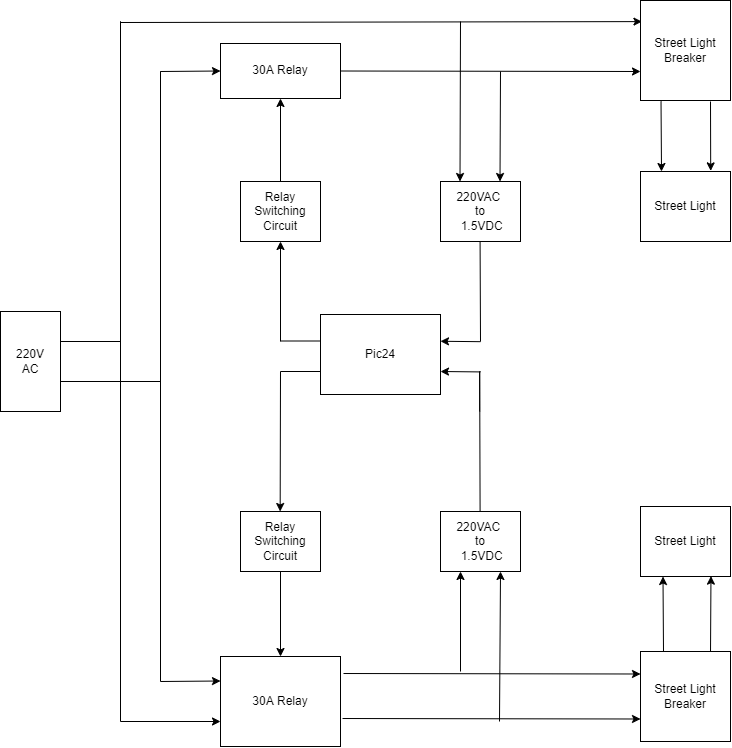

The diagram above was exported from draw.io. Its source (the exported page's mxGraphModel, read from the mxfile embedded in the PNG):
<mxGraphModel dx="1346" dy="831" grid="1" gridSize="10" guides="1" tooltips="1" connect="1" arrows="1" fold="1" page="1" pageScale="1" pageWidth="850" pageHeight="1100" math="0" shadow="0">
  <root>
    <mxCell id="0" />
    <mxCell id="1" parent="0" />
    <mxCell id="559wAzYaGTi_ToNOGn83-1" value="220V&lt;br&gt;AC" style="rounded=0;whiteSpace=wrap;html=1;" parent="1" vertex="1">
      <mxGeometry x="40" y="330" width="60" height="100" as="geometry" />
    </mxCell>
    <mxCell id="559wAzYaGTi_ToNOGn83-2" value="30A Relay" style="rounded=0;whiteSpace=wrap;html=1;" parent="1" vertex="1">
      <mxGeometry x="260" y="62" width="120" height="55" as="geometry" />
    </mxCell>
    <mxCell id="559wAzYaGTi_ToNOGn83-3" value="Street Light" style="rounded=0;whiteSpace=wrap;html=1;" parent="1" vertex="1">
      <mxGeometry x="680" y="190" width="90" height="70" as="geometry" />
    </mxCell>
    <mxCell id="559wAzYaGTi_ToNOGn83-4" value="&lt;span&gt;Street Light Breaker&lt;/span&gt;" style="rounded=0;whiteSpace=wrap;html=1;" parent="1" vertex="1">
      <mxGeometry x="680" y="19" width="90" height="100" as="geometry" />
    </mxCell>
    <mxCell id="559wAzYaGTi_ToNOGn83-5" value="220VAC &lt;br&gt;to&lt;br&gt;&amp;nbsp;1.5VDC" style="rounded=0;whiteSpace=wrap;html=1;" parent="1" vertex="1">
      <mxGeometry x="480" y="200" width="80" height="60" as="geometry" />
    </mxCell>
    <mxCell id="559wAzYaGTi_ToNOGn83-6" value="Relay Switching Circuit" style="rounded=0;whiteSpace=wrap;html=1;" parent="1" vertex="1">
      <mxGeometry x="280" y="200" width="80" height="60" as="geometry" />
    </mxCell>
    <mxCell id="559wAzYaGTi_ToNOGn83-8" value="" style="endArrow=classic;html=1;rounded=0;entryX=0;entryY=0.5;entryDx=0;entryDy=0;" parent="1" target="559wAzYaGTi_ToNOGn83-2" edge="1">
      <mxGeometry width="50" height="50" relative="1" as="geometry">
        <mxPoint x="200" y="90" as="sourcePoint" />
        <mxPoint x="260" y="110" as="targetPoint" />
      </mxGeometry>
    </mxCell>
    <mxCell id="559wAzYaGTi_ToNOGn83-9" value="" style="endArrow=classic;html=1;rounded=0;entryX=0.016;entryY=0.211;entryDx=0;entryDy=0;entryPerimeter=0;" parent="1" target="559wAzYaGTi_ToNOGn83-4" edge="1">
      <mxGeometry width="50" height="50" relative="1" as="geometry">
        <mxPoint x="160" y="41" as="sourcePoint" />
        <mxPoint x="676.04" y="41" as="targetPoint" />
      </mxGeometry>
    </mxCell>
    <mxCell id="559wAzYaGTi_ToNOGn83-10" value="" style="endArrow=classic;html=1;rounded=0;exitX=1;exitY=0.5;exitDx=0;exitDy=0;" parent="1" source="559wAzYaGTi_ToNOGn83-2" edge="1">
      <mxGeometry width="50" height="50" relative="1" as="geometry">
        <mxPoint x="425" y="106.25" as="sourcePoint" />
        <mxPoint x="680" y="90" as="targetPoint" />
      </mxGeometry>
    </mxCell>
    <mxCell id="559wAzYaGTi_ToNOGn83-11" value="" style="endArrow=classic;html=1;rounded=0;" parent="1" edge="1">
      <mxGeometry width="50" height="50" relative="1" as="geometry">
        <mxPoint x="540" y="90" as="sourcePoint" />
        <mxPoint x="539.5" y="200" as="targetPoint" />
      </mxGeometry>
    </mxCell>
    <mxCell id="559wAzYaGTi_ToNOGn83-12" value="" style="endArrow=classic;html=1;rounded=0;" parent="1" edge="1">
      <mxGeometry width="50" height="50" relative="1" as="geometry">
        <mxPoint x="500" y="40" as="sourcePoint" />
        <mxPoint x="499.5" y="200" as="targetPoint" />
      </mxGeometry>
    </mxCell>
    <mxCell id="559wAzYaGTi_ToNOGn83-13" value="" style="endArrow=classic;html=1;rounded=0;entryX=0.78;entryY=-0.009;entryDx=0;entryDy=0;entryPerimeter=0;" parent="1" target="559wAzYaGTi_ToNOGn83-3" edge="1">
      <mxGeometry width="50" height="50" relative="1" as="geometry">
        <mxPoint x="750" y="120" as="sourcePoint" />
        <mxPoint x="751" y="190" as="targetPoint" />
      </mxGeometry>
    </mxCell>
    <mxCell id="559wAzYaGTi_ToNOGn83-14" value="" style="endArrow=classic;html=1;rounded=0;exitX=0.228;exitY=1.007;exitDx=0;exitDy=0;exitPerimeter=0;" parent="1" source="559wAzYaGTi_ToNOGn83-4" edge="1">
      <mxGeometry width="50" height="50" relative="1" as="geometry">
        <mxPoint x="702.5" y="119" as="sourcePoint" />
        <mxPoint x="701" y="190" as="targetPoint" />
      </mxGeometry>
    </mxCell>
    <mxCell id="559wAzYaGTi_ToNOGn83-16" value="" style="endArrow=classic;html=1;rounded=0;entryX=0.5;entryY=1;entryDx=0;entryDy=0;" parent="1" edge="1" target="559wAzYaGTi_ToNOGn83-2">
      <mxGeometry width="50" height="50" relative="1" as="geometry">
        <mxPoint x="320" y="200" as="sourcePoint" />
        <mxPoint x="319.83" y="135" as="targetPoint" />
      </mxGeometry>
    </mxCell>
    <mxCell id="559wAzYaGTi_ToNOGn83-19" value="Pic24" style="rounded=0;whiteSpace=wrap;html=1;" parent="1" vertex="1">
      <mxGeometry x="360" y="333" width="120" height="80" as="geometry" />
    </mxCell>
    <mxCell id="559wAzYaGTi_ToNOGn83-21" value="" style="endArrow=none;html=1;rounded=0;" parent="1" edge="1">
      <mxGeometry width="50" height="50" relative="1" as="geometry">
        <mxPoint x="320" y="359.49999999999994" as="sourcePoint" />
        <mxPoint x="360" y="359.49999999999994" as="targetPoint" />
      </mxGeometry>
    </mxCell>
    <mxCell id="559wAzYaGTi_ToNOGn83-22" value="" style="endArrow=classic;html=1;rounded=0;entryX=0.5;entryY=1;entryDx=0;entryDy=0;" parent="1" target="559wAzYaGTi_ToNOGn83-6" edge="1">
      <mxGeometry width="50" height="50" relative="1" as="geometry">
        <mxPoint x="320" y="360" as="sourcePoint" />
        <mxPoint x="319.5799999999999" y="310" as="targetPoint" />
      </mxGeometry>
    </mxCell>
    <mxCell id="559wAzYaGTi_ToNOGn83-23" value="" style="endArrow=classic;html=1;rounded=0;" parent="1" edge="1">
      <mxGeometry width="50" height="50" relative="1" as="geometry">
        <mxPoint x="520" y="360.18" as="sourcePoint" />
        <mxPoint x="480" y="359.76" as="targetPoint" />
      </mxGeometry>
    </mxCell>
    <mxCell id="559wAzYaGTi_ToNOGn83-24" value="" style="endArrow=none;html=1;rounded=0;" parent="1" edge="1">
      <mxGeometry width="50" height="50" relative="1" as="geometry">
        <mxPoint x="519.58" y="260" as="sourcePoint" />
        <mxPoint x="520" y="360" as="targetPoint" />
      </mxGeometry>
    </mxCell>
    <mxCell id="559wAzYaGTi_ToNOGn83-26" value="30A Relay" style="rounded=0;whiteSpace=wrap;html=1;" parent="1" vertex="1">
      <mxGeometry x="260" y="675" width="120" height="90" as="geometry" />
    </mxCell>
    <mxCell id="559wAzYaGTi_ToNOGn83-27" value="Street Light" style="rounded=0;whiteSpace=wrap;html=1;" parent="1" vertex="1">
      <mxGeometry x="680" y="525" width="90" height="70" as="geometry" />
    </mxCell>
    <mxCell id="559wAzYaGTi_ToNOGn83-28" value="&lt;span&gt;Street Light Breaker&lt;/span&gt;" style="rounded=0;whiteSpace=wrap;html=1;" parent="1" vertex="1">
      <mxGeometry x="680" y="670" width="90" height="90" as="geometry" />
    </mxCell>
    <mxCell id="559wAzYaGTi_ToNOGn83-29" value="220VAC &lt;br&gt;to&lt;br&gt;&amp;nbsp;1.5VDC" style="rounded=0;whiteSpace=wrap;html=1;" parent="1" vertex="1">
      <mxGeometry x="480" y="530" width="80" height="60" as="geometry" />
    </mxCell>
    <mxCell id="559wAzYaGTi_ToNOGn83-30" value="Relay Switching Circuit" style="rounded=0;whiteSpace=wrap;html=1;" parent="1" vertex="1">
      <mxGeometry x="280" y="530" width="80" height="60" as="geometry" />
    </mxCell>
    <mxCell id="559wAzYaGTi_ToNOGn83-31" value="" style="endArrow=classic;html=1;rounded=0;entryX=0;entryY=0.25;entryDx=0;entryDy=0;" parent="1" edge="1">
      <mxGeometry width="50" height="50" relative="1" as="geometry">
        <mxPoint x="200" y="700" as="sourcePoint" />
        <mxPoint x="260" y="699.5" as="targetPoint" />
      </mxGeometry>
    </mxCell>
    <mxCell id="559wAzYaGTi_ToNOGn83-32" value="" style="endArrow=classic;html=1;rounded=0;entryX=0;entryY=0.25;entryDx=0;entryDy=0;" parent="1" edge="1">
      <mxGeometry width="50" height="50" relative="1" as="geometry">
        <mxPoint x="160" y="740" as="sourcePoint" />
        <mxPoint x="259.9999999999998" y="740" as="targetPoint" />
      </mxGeometry>
    </mxCell>
    <mxCell id="559wAzYaGTi_ToNOGn83-33" value="" style="endArrow=classic;html=1;rounded=0;entryX=0;entryY=0.25;entryDx=0;entryDy=0;exitX=1.025;exitY=0.189;exitDx=0;exitDy=0;exitPerimeter=0;" parent="1" source="559wAzYaGTi_ToNOGn83-26" target="559wAzYaGTi_ToNOGn83-28" edge="1">
      <mxGeometry width="50" height="50" relative="1" as="geometry">
        <mxPoint x="425" y="693.75" as="sourcePoint" />
        <mxPoint x="545" y="693.25" as="targetPoint" />
      </mxGeometry>
    </mxCell>
    <mxCell id="559wAzYaGTi_ToNOGn83-34" value="" style="endArrow=classic;html=1;rounded=0;entryX=0;entryY=0.75;entryDx=0;entryDy=0;exitX=1.017;exitY=0.689;exitDx=0;exitDy=0;exitPerimeter=0;" parent="1" source="559wAzYaGTi_ToNOGn83-26" target="559wAzYaGTi_ToNOGn83-28" edge="1">
      <mxGeometry width="50" height="50" relative="1" as="geometry">
        <mxPoint x="425" y="736.25" as="sourcePoint" />
        <mxPoint x="545" y="735.75" as="targetPoint" />
      </mxGeometry>
    </mxCell>
    <mxCell id="559wAzYaGTi_ToNOGn83-35" value="" style="endArrow=classic;html=1;rounded=0;entryX=0.75;entryY=1;entryDx=0;entryDy=0;" parent="1" target="559wAzYaGTi_ToNOGn83-29" edge="1">
      <mxGeometry width="50" height="50" relative="1" as="geometry">
        <mxPoint x="539.0000000000002" y="740" as="sourcePoint" />
        <mxPoint x="539.5" y="830" as="targetPoint" />
      </mxGeometry>
    </mxCell>
    <mxCell id="559wAzYaGTi_ToNOGn83-36" value="" style="endArrow=classic;html=1;rounded=0;entryX=0.25;entryY=1;entryDx=0;entryDy=0;" parent="1" target="559wAzYaGTi_ToNOGn83-29" edge="1">
      <mxGeometry width="50" height="50" relative="1" as="geometry">
        <mxPoint x="499.9999999999998" y="690" as="sourcePoint" />
        <mxPoint x="499.5" y="830" as="targetPoint" />
      </mxGeometry>
    </mxCell>
    <mxCell id="559wAzYaGTi_ToNOGn83-37" value="" style="endArrow=classic;html=1;rounded=0;exitX=0.778;exitY=0;exitDx=0;exitDy=0;exitPerimeter=0;entryX=0.783;entryY=0.995;entryDx=0;entryDy=0;entryPerimeter=0;" parent="1" source="559wAzYaGTi_ToNOGn83-28" target="559wAzYaGTi_ToNOGn83-27" edge="1">
      <mxGeometry width="50" height="50" relative="1" as="geometry">
        <mxPoint x="750" y="660" as="sourcePoint" />
        <mxPoint x="750" y="600" as="targetPoint" />
      </mxGeometry>
    </mxCell>
    <mxCell id="559wAzYaGTi_ToNOGn83-38" value="" style="endArrow=classic;html=1;rounded=0;entryX=0.25;entryY=1;entryDx=0;entryDy=0;" parent="1" target="559wAzYaGTi_ToNOGn83-27" edge="1">
      <mxGeometry width="50" height="50" relative="1" as="geometry">
        <mxPoint x="703" y="670" as="sourcePoint" />
        <mxPoint x="701" y="820" as="targetPoint" />
      </mxGeometry>
    </mxCell>
    <mxCell id="559wAzYaGTi_ToNOGn83-39" value="" style="endArrow=classic;html=1;rounded=0;" parent="1" edge="1">
      <mxGeometry width="50" height="50" relative="1" as="geometry">
        <mxPoint x="320" y="390" as="sourcePoint" />
        <mxPoint x="319.65999999999997" y="530" as="targetPoint" />
      </mxGeometry>
    </mxCell>
    <mxCell id="559wAzYaGTi_ToNOGn83-40" value="" style="endArrow=classic;html=1;rounded=0;entryX=0.5;entryY=0;entryDx=0;entryDy=0;exitX=0.5;exitY=1;exitDx=0;exitDy=0;" parent="1" source="559wAzYaGTi_ToNOGn83-30" target="559wAzYaGTi_ToNOGn83-26" edge="1">
      <mxGeometry width="50" height="50" relative="1" as="geometry">
        <mxPoint x="380" y="590" as="sourcePoint" />
        <mxPoint x="319.5799999999999" y="940" as="targetPoint" />
      </mxGeometry>
    </mxCell>
    <mxCell id="559wAzYaGTi_ToNOGn83-41" value="" style="endArrow=none;html=1;rounded=0;" parent="1" edge="1">
      <mxGeometry width="50" height="50" relative="1" as="geometry">
        <mxPoint x="519.1700000000001" y="430" as="sourcePoint" />
        <mxPoint x="519.5899999999997" y="530" as="targetPoint" />
        <Array as="points">
          <mxPoint x="519.17" y="390" />
        </Array>
      </mxGeometry>
    </mxCell>
    <mxCell id="559wAzYaGTi_ToNOGn83-42" value="" style="endArrow=none;html=1;rounded=0;" parent="1" edge="1">
      <mxGeometry width="50" height="50" relative="1" as="geometry">
        <mxPoint x="320" y="390" as="sourcePoint" />
        <mxPoint x="360" y="390" as="targetPoint" />
      </mxGeometry>
    </mxCell>
    <mxCell id="559wAzYaGTi_ToNOGn83-43" value="" style="endArrow=classic;html=1;rounded=0;" parent="1" edge="1">
      <mxGeometry width="50" height="50" relative="1" as="geometry">
        <mxPoint x="520" y="390.4200000000001" as="sourcePoint" />
        <mxPoint x="480" y="389.9999999999999" as="targetPoint" />
      </mxGeometry>
    </mxCell>
    <mxCell id="559wAzYaGTi_ToNOGn83-44" value="" style="endArrow=none;html=1;rounded=0;" parent="1" edge="1">
      <mxGeometry width="50" height="50" relative="1" as="geometry">
        <mxPoint x="160.00000000000006" y="110" as="sourcePoint" />
        <mxPoint x="160" y="740" as="targetPoint" />
        <Array as="points">
          <mxPoint x="160" y="40" />
        </Array>
      </mxGeometry>
    </mxCell>
    <mxCell id="559wAzYaGTi_ToNOGn83-45" value="" style="endArrow=none;html=1;rounded=0;" parent="1" edge="1">
      <mxGeometry width="50" height="50" relative="1" as="geometry">
        <mxPoint x="200" y="149.99999999999994" as="sourcePoint" />
        <mxPoint x="200" y="700" as="targetPoint" />
        <Array as="points">
          <mxPoint x="200" y="90" />
        </Array>
      </mxGeometry>
    </mxCell>
    <mxCell id="559wAzYaGTi_ToNOGn83-46" value="" style="endArrow=none;html=1;rounded=0;" parent="1" edge="1">
      <mxGeometry width="50" height="50" relative="1" as="geometry">
        <mxPoint x="100" y="360" as="sourcePoint" />
        <mxPoint x="160" y="360" as="targetPoint" />
      </mxGeometry>
    </mxCell>
    <mxCell id="559wAzYaGTi_ToNOGn83-47" value="" style="endArrow=none;html=1;rounded=0;" parent="1" edge="1">
      <mxGeometry width="50" height="50" relative="1" as="geometry">
        <mxPoint x="100" y="400" as="sourcePoint" />
        <mxPoint x="200" y="400" as="targetPoint" />
      </mxGeometry>
    </mxCell>
  </root>
</mxGraphModel>